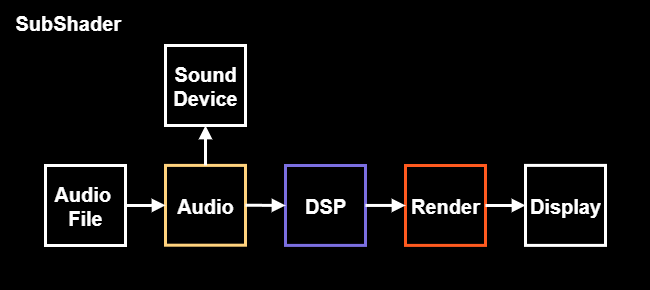

The diagram above was exported from draw.io. Its source (the exported page's mxGraphModel, read from the mxfile embedded in the PNG):
<mxGraphModel dx="1645" dy="923" grid="1" gridSize="10" guides="1" tooltips="1" connect="1" arrows="1" fold="1" page="0" pageScale="1" pageWidth="850" pageHeight="1100" background="light-dark(#000000,#000000)" math="0" shadow="0">
  <root>
    <mxCell id="0" />
    <mxCell id="1" parent="0" />
    <mxCell id="LI05zg6XyyKic5iJjcqK-7" value="SubShader" style="rounded=0;whiteSpace=wrap;html=1;fillColor=none;fontStyle=1;fontSize=20;strokeWidth=3;arcSize=28;labelBackgroundColor=none;strokeColor=none;verticalAlign=top;align=left;labelBorderColor=none;convertToSvg=1;spacingLeft=10;spacing=0;spacingTop=1;fontColor=#FFFFFF;" parent="1" vertex="1">
      <mxGeometry x="80" y="80" width="640" height="280" as="geometry" />
    </mxCell>
    <mxCell id="LI05zg6XyyKic5iJjcqK-1" value="" style="rounded=0;whiteSpace=wrap;html=1;fillColor=none;strokeColor=none;fontColor=#FFFFFF;fontSize=20;fontStyle=1;align=center;verticalAlign=middle;arcSize=16;strokeWidth=3;labelBackgroundColor=none;" parent="1" vertex="1">
      <mxGeometry x="90" y="80" width="630" height="280" as="geometry" />
    </mxCell>
    <mxCell id="LI05zg6XyyKic5iJjcqK-2" value="&lt;font&gt;Audio&lt;/font&gt;" style="rounded=0;whiteSpace=wrap;html=1;fillColor=none;strokeColor=light-dark(#FFD27D,#FFD27D);fontColor=#FFFFFF;fontSize=20;fontStyle=1;align=center;verticalAlign=middle;arcSize=16;strokeWidth=3;labelBackgroundColor=none;" parent="1" vertex="1">
      <mxGeometry x="240" y="239.89999999999998" width="80" height="79.8" as="geometry" />
    </mxCell>
    <mxCell id="LI05zg6XyyKic5iJjcqK-3" value="DSP" style="rounded=0;whiteSpace=wrap;html=1;fillColor=none;strokeColor=light-dark(#7B6FE1,#7B6FE1);fontColor=#FFFFFF;fontSize=20;fontStyle=1;align=center;verticalAlign=middle;arcSize=16;strokeWidth=3;labelBackgroundColor=none;" parent="1" vertex="1">
      <mxGeometry x="360" y="240.00000000000003" width="80" height="79.9" as="geometry" />
    </mxCell>
    <mxCell id="LI05zg6XyyKic5iJjcqK-4" value="Render" style="rounded=0;whiteSpace=wrap;html=1;fillColor=none;strokeColor=light-dark(#FF5A1F,#FF5A1F);fontColor=#FFFFFF;fontSize=20;fontStyle=1;align=center;verticalAlign=middle;arcSize=16;strokeWidth=3;labelBackgroundColor=none;" parent="1" vertex="1">
      <mxGeometry x="480" y="240.00000000000003" width="80" height="79.9" as="geometry" />
    </mxCell>
    <mxCell id="LI05zg6XyyKic5iJjcqK-5" value="Display" style="rounded=0;whiteSpace=wrap;html=1;fillColor=none;strokeColor=light-dark(#FFFFFF,#FFFFFF);fontColor=#FFFFFF;fontSize=20;fontStyle=1;align=center;verticalAlign=middle;arcSize=16;strokeWidth=3;labelBackgroundColor=none;" parent="1" vertex="1">
      <mxGeometry x="600" y="239.9" width="80" height="80" as="geometry" />
    </mxCell>
    <mxCell id="LI05zg6XyyKic5iJjcqK-6" value="Audio&amp;nbsp;&lt;div&gt;File&lt;/div&gt;" style="rounded=0;whiteSpace=wrap;html=1;fillColor=none;strokeColor=light-dark(#FFFFFF,#FFFFFF);fontColor=#FFFFFF;fontSize=20;fontStyle=1;align=center;verticalAlign=middle;arcSize=16;strokeWidth=3;labelBackgroundColor=none;" parent="1" vertex="1">
      <mxGeometry x="120" y="240" width="80" height="80" as="geometry" />
    </mxCell>
    <mxCell id="LI05zg6XyyKic5iJjcqK-8" value="" style="edgeStyle=orthogonalEdgeStyle;rounded=1;html=1;strokeColor=#FFFFFF;strokeWidth=3;endArrow=block;endFill=1;fontColor=#8c8c8c;fontSize=20;dashed=0;labelBackgroundColor=none;curved=0;endSize=6;fontStyle=1;exitX=1;exitY=0.5;exitDx=0;exitDy=0;entryX=0;entryY=0.5;entryDx=0;entryDy=0;" parent="1" source="LI05zg6XyyKic5iJjcqK-6" target="LI05zg6XyyKic5iJjcqK-2" edge="1">
      <mxGeometry relative="1" as="geometry">
        <mxPoint x="120" y="270" as="sourcePoint" />
        <mxPoint x="160" y="270" as="targetPoint" />
      </mxGeometry>
    </mxCell>
    <mxCell id="LI05zg6XyyKic5iJjcqK-9" value="" style="edgeStyle=orthogonalEdgeStyle;rounded=1;html=1;strokeColor=#FFFFFF;strokeWidth=3;endArrow=block;endFill=1;fontColor=#8c8c8c;fontSize=20;dashed=0;labelBackgroundColor=none;curved=0;endSize=6;fontStyle=1;exitX=1;exitY=0.5;exitDx=0;exitDy=0;entryX=0;entryY=0.5;entryDx=0;entryDy=0;" parent="1" source="LI05zg6XyyKic5iJjcqK-2" target="LI05zg6XyyKic5iJjcqK-3" edge="1">
      <mxGeometry relative="1" as="geometry">
        <mxPoint x="280" y="340" as="sourcePoint" />
        <mxPoint x="320" y="340" as="targetPoint" />
      </mxGeometry>
    </mxCell>
    <mxCell id="LI05zg6XyyKic5iJjcqK-10" value="" style="edgeStyle=orthogonalEdgeStyle;rounded=1;html=1;strokeColor=#FFFFFF;strokeWidth=3;endArrow=block;endFill=1;fontColor=#8c8c8c;fontSize=20;dashed=0;labelBackgroundColor=none;curved=0;endSize=6;fontStyle=1;exitX=1;exitY=0.5;exitDx=0;exitDy=0;entryX=0;entryY=0.5;entryDx=0;entryDy=0;" parent="1" source="LI05zg6XyyKic5iJjcqK-3" target="LI05zg6XyyKic5iJjcqK-4" edge="1">
      <mxGeometry relative="1" as="geometry">
        <mxPoint x="350" y="330" as="sourcePoint" />
        <mxPoint x="390" y="330" as="targetPoint" />
      </mxGeometry>
    </mxCell>
    <mxCell id="LI05zg6XyyKic5iJjcqK-11" value="" style="edgeStyle=orthogonalEdgeStyle;rounded=1;html=1;strokeColor=#FFFFFF;strokeWidth=3;endArrow=block;endFill=1;fontColor=#8c8c8c;fontSize=20;dashed=0;labelBackgroundColor=none;curved=0;endSize=6;fontStyle=1;entryX=0;entryY=0.5;entryDx=0;entryDy=0;exitX=1;exitY=0.5;exitDx=0;exitDy=0;" parent="1" source="LI05zg6XyyKic5iJjcqK-4" target="LI05zg6XyyKic5iJjcqK-5" edge="1">
      <mxGeometry relative="1" as="geometry">
        <mxPoint x="560" y="280" as="sourcePoint" />
        <mxPoint x="510" y="350" as="targetPoint" />
      </mxGeometry>
    </mxCell>
    <mxCell id="periph-sound-device" value="Sound&lt;div&gt;Device&lt;/div&gt;" style="rounded=0;whiteSpace=wrap;html=1;fillColor=none;strokeColor=light-dark(#FFFFFF,#FFFFFF);fontColor=#FFFFFF;fontSize=20;fontStyle=1;align=center;verticalAlign=middle;arcSize=16;strokeWidth=3;labelBackgroundColor=none;" parent="1" vertex="1">
      <mxGeometry x="240" y="120" width="80" height="80" as="geometry" />
    </mxCell>
    <mxCell id="periph-sound-device-edge" value="" style="edgeStyle=orthogonalEdgeStyle;rounded=1;html=1;strokeColor=#FFFFFF;strokeWidth=3;endArrow=block;endFill=1;fontColor=#8c8c8c;fontSize=20;dashed=0;labelBackgroundColor=none;curved=0;endSize=6;fontStyle=1;exitX=0.5;exitY=0;exitDx=0;exitDy=0;entryX=0.5;entryY=1;entryDx=0;entryDy=0;" parent="1" source="LI05zg6XyyKic5iJjcqK-2" target="periph-sound-device" edge="1">
      <mxGeometry relative="1" as="geometry">
        <Array as="points" />
      </mxGeometry>
    </mxCell>
  </root>
</mxGraphModel>